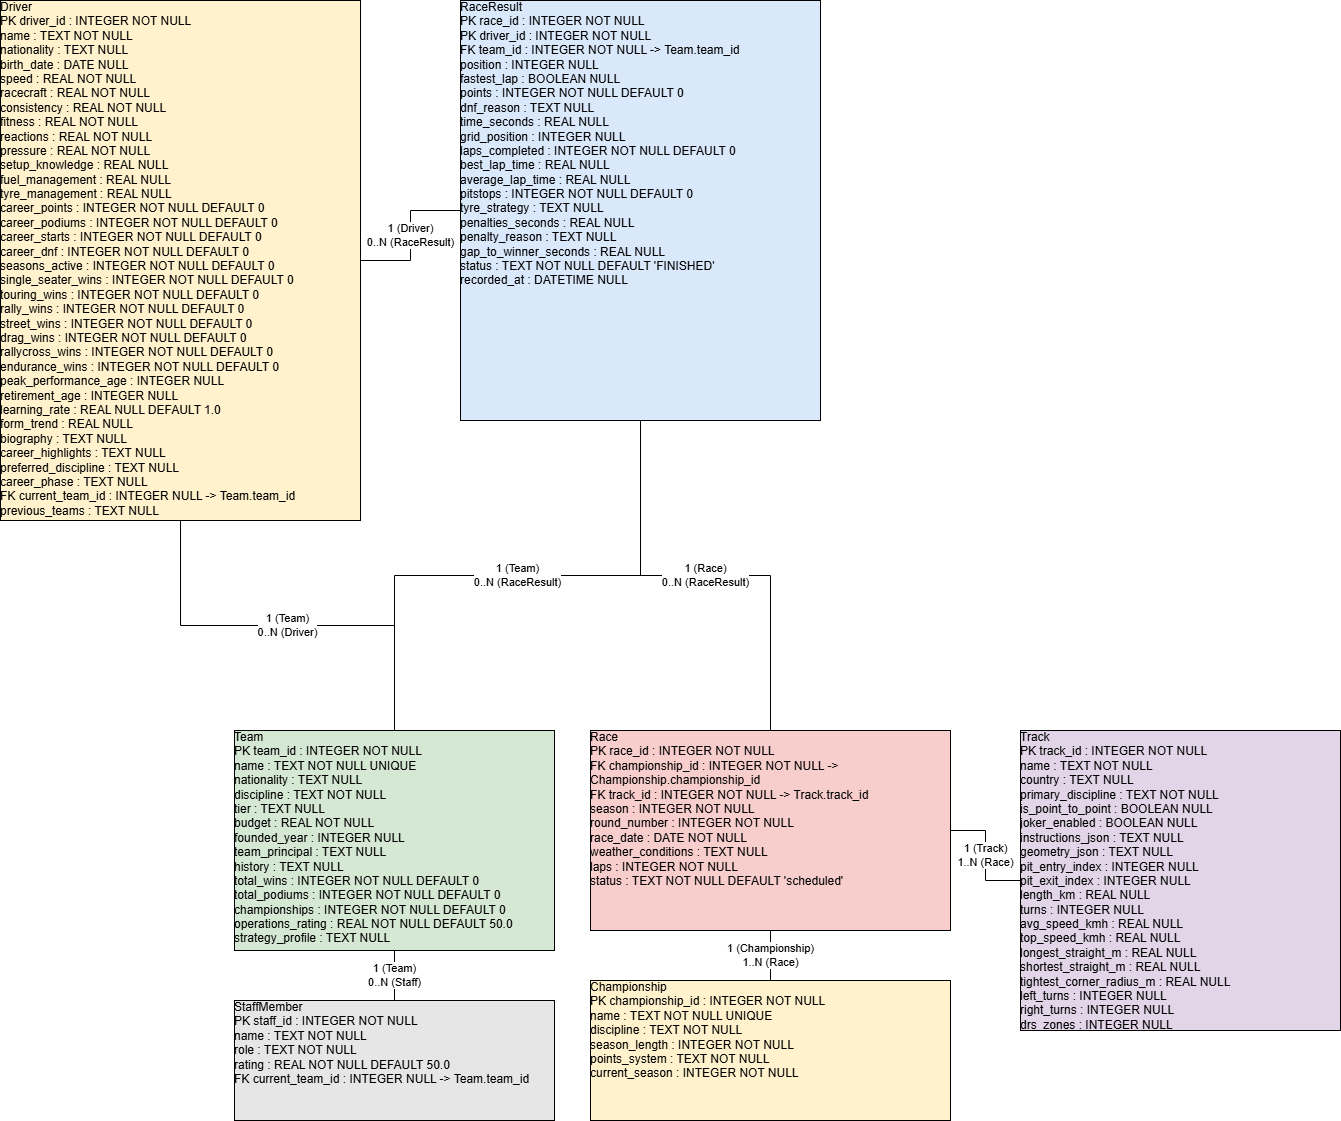

The diagram above was exported from draw.io. Its source (the exported page's mxGraphModel, read from the mxfile embedded in the PNG):
<mxGraphModel dx="2066" dy="1201" grid="1" gridSize="10" guides="1" tooltips="1" connect="1" arrows="1" fold="1" page="1" pageScale="1" pageWidth="827" pageHeight="1169" math="0" shadow="0">
  <root>
    <mxCell id="0" />
    <mxCell id="1" parent="0" />
    <mxCell id="2" value="Driver&#10;PK driver_id : INTEGER NOT NULL&#10;name : TEXT NOT NULL&#10;nationality : TEXT NULL&#10;birth_date : DATE NULL&#10;speed : REAL NOT NULL&#10;racecraft : REAL NOT NULL&#10;consistency : REAL NOT NULL&#10;fitness : REAL NOT NULL&#10;reactions : REAL NOT NULL&#10;pressure : REAL NOT NULL&#10;setup_knowledge : REAL NULL&#10;fuel_management : REAL NULL&#10;tyre_management : REAL NULL&#10;career_points : INTEGER NOT NULL DEFAULT 0&#10;career_podiums : INTEGER NOT NULL DEFAULT 0&#10;career_starts : INTEGER NOT NULL DEFAULT 0&#10;career_dnf : INTEGER NOT NULL DEFAULT 0&#10;seasons_active : INTEGER NOT NULL DEFAULT 0&#10;single_seater_wins : INTEGER NOT NULL DEFAULT 0&#10;touring_wins : INTEGER NOT NULL DEFAULT 0&#10;rally_wins : INTEGER NOT NULL DEFAULT 0&#10;street_wins : INTEGER NOT NULL DEFAULT 0&#10;drag_wins : INTEGER NOT NULL DEFAULT 0&#10;rallycross_wins : INTEGER NOT NULL DEFAULT 0&#10;endurance_wins : INTEGER NOT NULL DEFAULT 0&#10;peak_performance_age : INTEGER NULL&#10;retirement_age : INTEGER NULL&#10;learning_rate : REAL NULL DEFAULT 1.0&#10;form_trend : REAL NULL&#10;biography : TEXT NULL&#10;career_highlights : TEXT NULL&#10;preferred_discipline : TEXT NULL&#10;career_phase : TEXT NULL&#10;FK current_team_id : INTEGER NULL -&gt; Team.team_id&#10;previous_teams : TEXT NULL&#10;contract_length : INTEGER NULL&#10;salary : REAL NULL&#10;name_locale : TEXT NULL" style="rounded=0;whiteSpace=wrap;html=1;fillColor=#FFF2CC;strokeColor=#000000;align=left;fontSize=12;verticalAlign=top;spacingLeft=8;spacingTop=6;overflow=fill;" parent="1" vertex="1">
      <mxGeometry x="20" y="310" width="360" height="520" as="geometry" />
    </mxCell>
    <mxCell id="3" value="Team&#10;PK team_id : INTEGER NOT NULL&#10;name : TEXT NOT NULL UNIQUE&#10;nationality : TEXT NULL&#10;discipline : TEXT NOT NULL&#10;tier : TEXT NULL&#10;budget : REAL NOT NULL&#10;founded_year : INTEGER NULL&#10;team_principal : TEXT NULL&#10;history : TEXT NULL&#10;total_wins : INTEGER NOT NULL DEFAULT 0&#10;total_podiums : INTEGER NOT NULL DEFAULT 0&#10;championships : INTEGER NOT NULL DEFAULT 0&#10;operations_rating : REAL NOT NULL DEFAULT 50.0&#10;strategy_profile : TEXT NULL" style="rounded=0;whiteSpace=wrap;html=1;fillColor=#D5E8D4;strokeColor=#000000;align=left;fontSize=12;verticalAlign=top;spacingLeft=8;spacingTop=6;overflow=fill;" parent="1" vertex="1">
      <mxGeometry x="254" y="1040" width="320" height="220" as="geometry" />
    </mxCell>
    <mxCell id="4" value="Track&#10;PK track_id : INTEGER NOT NULL&#10;name : TEXT NOT NULL&#10;country : TEXT NULL&#10;primary_discipline : TEXT NOT NULL&#10;is_point_to_point : BOOLEAN NULL&#10;joker_enabled : BOOLEAN NULL&#10;instructions_json : TEXT NULL&#10;geometry_json : TEXT NULL&#10;pit_entry_index : INTEGER NULL&#10;pit_exit_index : INTEGER NULL&#10;length_km : REAL NULL&#10;turns : INTEGER NULL&#10;avg_speed_kmh : REAL NULL&#10;top_speed_kmh : REAL NULL&#10;longest_straight_m : REAL NULL&#10;shortest_straight_m : REAL NULL&#10;tightest_corner_radius_m : REAL NULL&#10;left_turns : INTEGER NULL&#10;right_turns : INTEGER NULL&#10;drs_zones : INTEGER NULL&#10;surface : TEXT NULL" style="rounded=0;whiteSpace=wrap;html=1;fillColor=#E1D5E7;strokeColor=#000000;align=left;fontSize=12;verticalAlign=top;spacingLeft=8;spacingTop=6;overflow=fill;" parent="1" vertex="1">
      <mxGeometry x="1040" y="1040" width="320" height="300" as="geometry" />
    </mxCell>
    <mxCell id="5" value="Championship&#10;PK championship_id : INTEGER NOT NULL&#10;name : TEXT NOT NULL UNIQUE&#10;discipline : TEXT NOT NULL&#10;season_length : INTEGER NOT NULL&#10;points_system : TEXT NOT NULL&#10;current_season : INTEGER NOT NULL" style="rounded=0;whiteSpace=wrap;html=1;fillColor=#FFF2CC;strokeColor=#000000;align=left;fontSize=12;verticalAlign=top;spacingLeft=8;spacingTop=6;overflow=fill;" parent="1" vertex="1">
      <mxGeometry x="610" y="1290" width="360" height="140" as="geometry" />
    </mxCell>
    <mxCell id="6" value="Race&#10;PK race_id : INTEGER NOT NULL&#10;FK championship_id : INTEGER NOT NULL -&gt; Championship.championship_id&#10;FK track_id : INTEGER NOT NULL -&gt; Track.track_id&#10;season : INTEGER NOT NULL&#10;round_number : INTEGER NOT NULL&#10;race_date : DATE NOT NULL&#10;weather_conditions : TEXT NULL&#10;laps : INTEGER NOT NULL&#10;status : TEXT NOT NULL DEFAULT 'scheduled'" style="rounded=0;whiteSpace=wrap;html=1;fillColor=#F8CECC;strokeColor=#000000;align=left;fontSize=12;verticalAlign=top;spacingLeft=8;spacingTop=6;overflow=fill;" parent="1" vertex="1">
      <mxGeometry x="610" y="1040" width="360" height="200" as="geometry" />
    </mxCell>
    <mxCell id="7" value="RaceResult&#10;PK race_id : INTEGER NOT NULL&#10;PK driver_id : INTEGER NOT NULL&#10;FK team_id : INTEGER NOT NULL -&gt; Team.team_id&#10;position : INTEGER NULL&#10;fastest_lap : BOOLEAN NULL&#10;points : INTEGER NOT NULL DEFAULT 0&#10;dnf_reason : TEXT NULL&#10;time_seconds : REAL NULL&#10;grid_position : INTEGER NULL&#10;laps_completed : INTEGER NOT NULL DEFAULT 0&#10;best_lap_time : REAL NULL&#10;average_lap_time : REAL NULL&#10;pitstops : INTEGER NOT NULL DEFAULT 0&#10;tyre_strategy : TEXT NULL&#10;penalties_seconds : REAL NULL&#10;penalty_reason : TEXT NULL&#10;gap_to_winner_seconds : REAL NULL&#10;status : TEXT NOT NULL DEFAULT 'FINISHED'&#10;recorded_at : DATETIME NULL" style="rounded=0;whiteSpace=wrap;html=1;fillColor=#DAE8FC;strokeColor=#000000;align=left;fontSize=12;verticalAlign=top;spacingLeft=8;spacingTop=6;overflow=fill;" parent="1" vertex="1">
      <mxGeometry x="480" y="310" width="360" height="420" as="geometry" />
    </mxCell>
    <mxCell id="8" value="StaffMember&#10;PK staff_id : INTEGER NOT NULL&#10;name : TEXT NOT NULL&#10;role : TEXT NOT NULL&#10;rating : REAL NOT NULL DEFAULT 50.0&#10;FK current_team_id : INTEGER NULL -&gt; Team.team_id" style="rounded=0;whiteSpace=wrap;html=1;fillColor=#E6E6E6;strokeColor=#000000;align=left;fontSize=12;verticalAlign=top;spacingLeft=8;spacingTop=6;overflow=fill;" parent="1" vertex="1">
      <mxGeometry x="254" y="1310" width="320" height="120" as="geometry" />
    </mxCell>
    <mxCell id="e1" value="1 (Team) &#10;0..N (Driver)" style="edgeStyle=orthogonalEdgeStyle;rounded=0;orthogonalLoop=1;jettySize=auto;html=1;endArrow=none;strokeColor=#000000;align=center;verticalAlign=middle;" parent="1" source="2" target="3" edge="1">
      <mxGeometry relative="1" as="geometry" />
    </mxCell>
    <mxCell id="e2" value="1 (Championship) &#10;1..N (Race)" style="edgeStyle=orthogonalEdgeStyle;rounded=0;orthogonalLoop=1;jettySize=auto;html=1;endArrow=none;strokeColor=#000000;align=center;verticalAlign=middle;" parent="1" source="6" target="5" edge="1">
      <mxGeometry relative="1" as="geometry" />
    </mxCell>
    <mxCell id="e3" value="1 (Track) &#10;1..N (Race)" style="edgeStyle=orthogonalEdgeStyle;rounded=0;orthogonalLoop=1;jettySize=auto;html=1;endArrow=none;strokeColor=#000000;align=center;verticalAlign=middle;" parent="1" source="6" target="4" edge="1">
      <mxGeometry relative="1" as="geometry" />
    </mxCell>
    <mxCell id="e4" value="1 (Race) &#10;0..N (RaceResult)" style="edgeStyle=orthogonalEdgeStyle;rounded=0;orthogonalLoop=1;jettySize=auto;html=1;endArrow=none;strokeColor=#000000;align=center;verticalAlign=middle;" parent="1" source="7" target="6" edge="1">
      <mxGeometry relative="1" as="geometry" />
    </mxCell>
    <mxCell id="e5" value="1 (Driver) &#10;0..N (RaceResult)" style="edgeStyle=orthogonalEdgeStyle;rounded=0;orthogonalLoop=1;jettySize=auto;html=1;endArrow=none;strokeColor=#000000;align=center;verticalAlign=middle;" parent="1" source="7" target="2" edge="1">
      <mxGeometry relative="1" as="geometry" />
    </mxCell>
    <mxCell id="e6" value="1 (Team) &#10;0..N (RaceResult)" style="edgeStyle=orthogonalEdgeStyle;rounded=0;orthogonalLoop=1;jettySize=auto;html=1;endArrow=none;strokeColor=#000000;align=center;verticalAlign=middle;" parent="1" source="7" target="3" edge="1">
      <mxGeometry relative="1" as="geometry" />
    </mxCell>
    <mxCell id="e7" value="1 (Team) &#10;0..N (Staff)" style="edgeStyle=orthogonalEdgeStyle;rounded=0;orthogonalLoop=1;jettySize=auto;html=1;endArrow=none;strokeColor=#000000;align=center;verticalAlign=middle;" parent="1" source="8" target="3" edge="1">
      <mxGeometry relative="1" as="geometry" />
    </mxCell>
  </root>
</mxGraphModel>